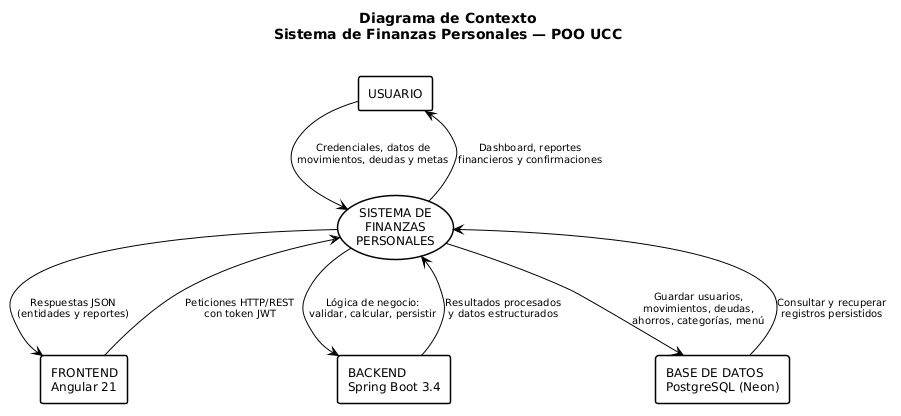

The diagram above was rendered by PlantUML. Its source (embedded in the PNG):
@startuml
skinparam backgroundColor #FFFFFF
skinparam defaultFontName Arial
skinparam defaultFontSize 12

skinparam rectangle {
    BackgroundColor #FFFFFF
    BorderColor #000000
    FontColor #000000
    FontSize 12
    BorderThickness 1.5
}

skinparam usecase {
    BackgroundColor #FFFFFF
    BorderColor #000000
    FontColor #000000
    FontSize 12
    BorderThickness 1.5
}

skinparam ArrowColor #000000
skinparam ArrowFontSize 10
skinparam ArrowFontColor #000000

title <b>Diagrama de Contexto</b>\nSistema de Finanzas Personales — POO UCC\n

' ---- Entidades externas ----
rectangle "USUARIO" as usuario
rectangle "FRONTEND\nAngular 21" as frontend
rectangle "BACKEND\nSpring Boot 3.4" as backend
rectangle "BASE DE DATOS\nPostgreSQL (Neon)" as bd

' ---- Sistema central ----
usecase "SISTEMA DE\nFINANZAS\nPERSONALES" as sistema

' ---- Flujos de información ----
usuario   -->  sistema : Credenciales, datos de\nmovimientos, deudas y metas
sistema   -->  usuario : Dashboard, reportes\nfinancieros y confirmaciones

frontend  -->  sistema : Peticiones HTTP/REST\ncon token JWT
sistema   -->  frontend : Respuestas JSON\n(entidades y reportes)

sistema   -->  backend : Lógica de negocio:\nvalidar, calcular, persistir
backend   -->  sistema : Resultados procesados\ny datos estructurados

sistema   -->  bd : Guardar usuarios,\nmovimientos, deudas,\nahorros, categorías, menú
bd        -->  sistema : Consultar y recuperar\nregistros persistidos
@enduml